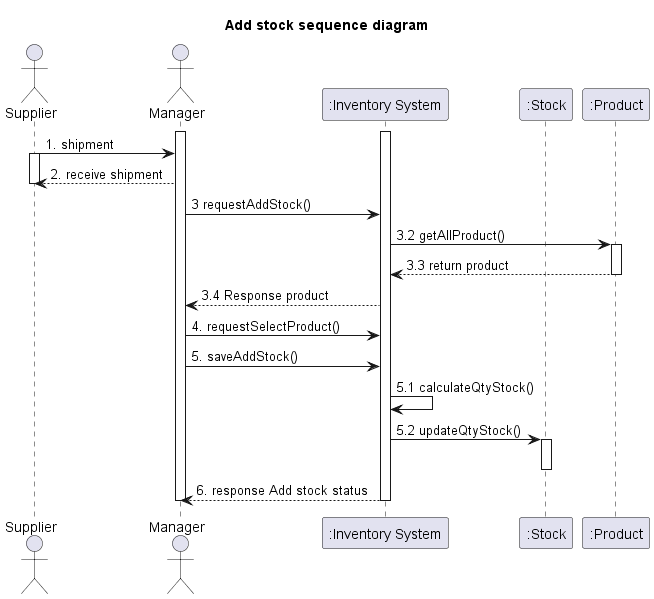

The diagram above was rendered by PlantUML. Its source (embedded in the PNG):
@startuml
'https://plantuml.com/sequence-diagram

title Add stock sequence diagram

actor Supplier as actorSupplier
actor Manager as actorManager
participant ":Inventory System" as InventorySystem
participant ":Stock" as classStock
participant ":Product" as classProduct

activate actorManager
activate InventorySystem

'-------------- START add stock ---------------
actorSupplier -> actorManager : 1. shipment
activate actorSupplier

actorManager --> actorSupplier : 2. receive shipment
deactivate actorSupplier

actorManager -> InventorySystem : 3 requestAddStock()


InventorySystem -> classProduct: 3.2 getAllProduct()
activate classProduct

classProduct --> InventorySystem: 3.3 return product
deactivate classProduct

InventorySystem  --> actorManager: 3.4 Response product

actorManager -> InventorySystem : 4. requestSelectProduct()
actorManager -> InventorySystem :  5. saveAddStock()

InventorySystem -> InventorySystem :  5.1 calculateQtyStock()


InventorySystem -> classStock: 5.2 updateQtyStock()
activate classStock

deactivate classStock

InventorySystem  --> actorManager : 6. response Add stock status
deactivate InventorySystem

deactivate actorManager

@enduml